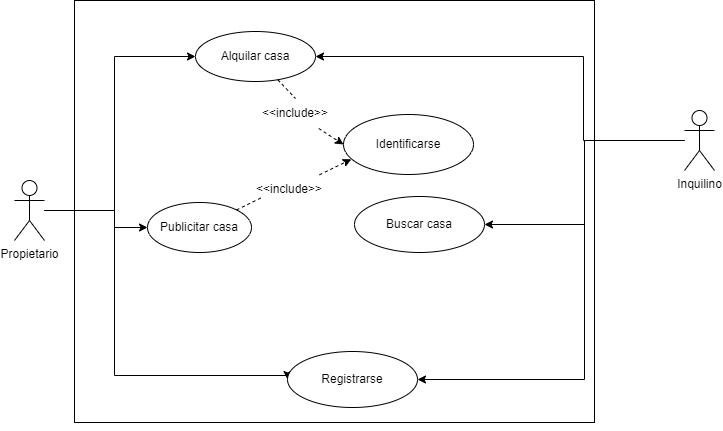

The diagram above was exported from draw.io. Its source (the exported page's mxGraphModel, read from the mxfile embedded in the PNG):
<mxGraphModel dx="2012" dy="585" grid="0" gridSize="10" guides="1" tooltips="1" connect="1" arrows="1" fold="1" page="1" pageScale="1" pageWidth="827" pageHeight="1169" math="0" shadow="0">
  <root>
    <mxCell id="0" />
    <mxCell id="1" parent="0" />
    <mxCell id="FdXXJfXtdRoR8DACCPXs-1" value="" style="rounded=0;whiteSpace=wrap;html=1;" parent="1" vertex="1">
      <mxGeometry x="-60" y="404" width="520" height="422" as="geometry" />
    </mxCell>
    <mxCell id="FdXXJfXtdRoR8DACCPXs-6" style="edgeStyle=orthogonalEdgeStyle;rounded=0;orthogonalLoop=1;jettySize=auto;html=1;entryX=0;entryY=0.5;entryDx=0;entryDy=0;" parent="1" source="FdXXJfXtdRoR8DACCPXs-2" target="FdXXJfXtdRoR8DACCPXs-3" edge="1">
      <mxGeometry relative="1" as="geometry">
        <Array as="points">
          <mxPoint x="-20" y="614" />
          <mxPoint x="-20" y="460" />
        </Array>
      </mxGeometry>
    </mxCell>
    <mxCell id="FdXXJfXtdRoR8DACCPXs-9" style="edgeStyle=orthogonalEdgeStyle;rounded=0;orthogonalLoop=1;jettySize=auto;html=1;" parent="1" source="FdXXJfXtdRoR8DACCPXs-2" target="FdXXJfXtdRoR8DACCPXs-8" edge="1">
      <mxGeometry relative="1" as="geometry">
        <Array as="points">
          <mxPoint x="-20" y="614" />
          <mxPoint x="-20" y="631" />
        </Array>
      </mxGeometry>
    </mxCell>
    <mxCell id="FdXXJfXtdRoR8DACCPXs-14" style="edgeStyle=orthogonalEdgeStyle;rounded=0;orthogonalLoop=1;jettySize=auto;html=1;entryX=0;entryY=0.5;entryDx=0;entryDy=0;" parent="1" source="FdXXJfXtdRoR8DACCPXs-2" target="FdXXJfXtdRoR8DACCPXs-12" edge="1">
      <mxGeometry relative="1" as="geometry">
        <Array as="points">
          <mxPoint x="-20" y="614" />
          <mxPoint x="-20" y="779" />
          <mxPoint x="153" y="779" />
        </Array>
      </mxGeometry>
    </mxCell>
    <mxCell id="FdXXJfXtdRoR8DACCPXs-2" value="Propietario" style="shape=umlActor;verticalLabelPosition=bottom;verticalAlign=top;html=1;outlineConnect=0;" parent="1" vertex="1">
      <mxGeometry x="-120" y="584" width="30" height="60" as="geometry" />
    </mxCell>
    <mxCell id="SS4Kh4AU3iyYUbjvWOIq-9" style="edgeStyle=none;rounded=0;orthogonalLoop=1;jettySize=auto;html=1;entryX=0;entryY=0.5;entryDx=0;entryDy=0;dashed=1;elbow=vertical;startArrow=none;" edge="1" parent="1" source="SS4Kh4AU3iyYUbjvWOIq-10" target="SS4Kh4AU3iyYUbjvWOIq-1">
      <mxGeometry relative="1" as="geometry" />
    </mxCell>
    <mxCell id="FdXXJfXtdRoR8DACCPXs-3" value="Alquilar casa" style="ellipse;whiteSpace=wrap;html=1;" parent="1" vertex="1">
      <mxGeometry x="61" y="435" width="120" height="50" as="geometry" />
    </mxCell>
    <mxCell id="FdXXJfXtdRoR8DACCPXs-4" value="Buscar casa" style="ellipse;whiteSpace=wrap;html=1;" parent="1" vertex="1">
      <mxGeometry x="220" y="600" width="130" height="56" as="geometry" />
    </mxCell>
    <mxCell id="SS4Kh4AU3iyYUbjvWOIq-6" style="rounded=0;orthogonalLoop=1;jettySize=auto;html=1;entryX=0.06;entryY=0.746;entryDx=0;entryDy=0;entryPerimeter=0;dashed=1;startArrow=none;" edge="1" parent="1" source="SS4Kh4AU3iyYUbjvWOIq-7" target="SS4Kh4AU3iyYUbjvWOIq-1">
      <mxGeometry relative="1" as="geometry" />
    </mxCell>
    <mxCell id="FdXXJfXtdRoR8DACCPXs-8" value="Publicitar casa" style="ellipse;whiteSpace=wrap;html=1;" parent="1" vertex="1">
      <mxGeometry x="13" y="606" width="104" height="50" as="geometry" />
    </mxCell>
    <mxCell id="FdXXJfXtdRoR8DACCPXs-11" style="edgeStyle=orthogonalEdgeStyle;rounded=0;orthogonalLoop=1;jettySize=auto;html=1;entryX=1;entryY=0.5;entryDx=0;entryDy=0;" parent="1" source="FdXXJfXtdRoR8DACCPXs-10" target="FdXXJfXtdRoR8DACCPXs-3" edge="1">
      <mxGeometry relative="1" as="geometry">
        <Array as="points">
          <mxPoint x="449" y="544" />
          <mxPoint x="449" y="460" />
        </Array>
      </mxGeometry>
    </mxCell>
    <mxCell id="FdXXJfXtdRoR8DACCPXs-13" style="edgeStyle=orthogonalEdgeStyle;rounded=0;orthogonalLoop=1;jettySize=auto;html=1;entryX=1;entryY=0.5;entryDx=0;entryDy=0;" parent="1" source="FdXXJfXtdRoR8DACCPXs-10" target="FdXXJfXtdRoR8DACCPXs-12" edge="1">
      <mxGeometry relative="1" as="geometry">
        <Array as="points">
          <mxPoint x="450" y="544" />
          <mxPoint x="450" y="783" />
        </Array>
      </mxGeometry>
    </mxCell>
    <mxCell id="FdXXJfXtdRoR8DACCPXs-15" style="edgeStyle=orthogonalEdgeStyle;rounded=0;orthogonalLoop=1;jettySize=auto;html=1;entryX=1;entryY=0.5;entryDx=0;entryDy=0;" parent="1" source="FdXXJfXtdRoR8DACCPXs-10" target="FdXXJfXtdRoR8DACCPXs-4" edge="1">
      <mxGeometry relative="1" as="geometry" />
    </mxCell>
    <mxCell id="FdXXJfXtdRoR8DACCPXs-10" value="Inquilino" style="shape=umlActor;verticalLabelPosition=bottom;verticalAlign=top;html=1;" parent="1" vertex="1">
      <mxGeometry x="550" y="514" width="30" height="60" as="geometry" />
    </mxCell>
    <mxCell id="FdXXJfXtdRoR8DACCPXs-12" value="Registrarse" style="ellipse;whiteSpace=wrap;html=1;" parent="1" vertex="1">
      <mxGeometry x="153" y="755" width="130" height="56" as="geometry" />
    </mxCell>
    <mxCell id="FdXXJfXtdRoR8DACCPXs-16" style="edgeStyle=orthogonalEdgeStyle;rounded=0;orthogonalLoop=1;jettySize=auto;html=1;exitX=0.5;exitY=1;exitDx=0;exitDy=0;" parent="1" source="FdXXJfXtdRoR8DACCPXs-1" target="FdXXJfXtdRoR8DACCPXs-1" edge="1">
      <mxGeometry relative="1" as="geometry" />
    </mxCell>
    <mxCell id="SS4Kh4AU3iyYUbjvWOIq-1" value="Identificarse" style="ellipse;whiteSpace=wrap;html=1;" vertex="1" parent="1">
      <mxGeometry x="209" y="518" width="130" height="60" as="geometry" />
    </mxCell>
    <mxCell id="SS4Kh4AU3iyYUbjvWOIq-7" value="&amp;lt;&amp;lt;include&amp;gt;&amp;gt;" style="text;html=1;strokeColor=none;fillColor=none;align=center;verticalAlign=middle;whiteSpace=wrap;rounded=0;" vertex="1" parent="1">
      <mxGeometry x="125" y="578" width="60" height="30" as="geometry" />
    </mxCell>
    <mxCell id="SS4Kh4AU3iyYUbjvWOIq-8" value="" style="rounded=0;orthogonalLoop=1;jettySize=auto;html=1;entryX=0.06;entryY=0.746;entryDx=0;entryDy=0;entryPerimeter=0;dashed=1;endArrow=none;elbow=vertical;" edge="1" parent="1" source="FdXXJfXtdRoR8DACCPXs-8" target="SS4Kh4AU3iyYUbjvWOIq-7">
      <mxGeometry relative="1" as="geometry">
        <mxPoint x="160" y="614" as="sourcePoint" />
        <mxPoint x="194.79999999999995" y="558.76" as="targetPoint" />
      </mxGeometry>
    </mxCell>
    <mxCell id="SS4Kh4AU3iyYUbjvWOIq-10" value="&amp;lt;&amp;lt;include&amp;gt;&amp;gt;" style="text;html=1;strokeColor=none;fillColor=none;align=center;verticalAlign=middle;whiteSpace=wrap;rounded=0;" vertex="1" parent="1">
      <mxGeometry x="131" y="502" width="60" height="30" as="geometry" />
    </mxCell>
    <mxCell id="SS4Kh4AU3iyYUbjvWOIq-11" value="" style="edgeStyle=none;rounded=0;orthogonalLoop=1;jettySize=auto;html=1;entryX=0.5;entryY=0;entryDx=0;entryDy=0;dashed=1;elbow=vertical;endArrow=none;" edge="1" parent="1" source="FdXXJfXtdRoR8DACCPXs-3" target="SS4Kh4AU3iyYUbjvWOIq-10">
      <mxGeometry relative="1" as="geometry">
        <mxPoint x="150.9807952586891" y="506.4094926584437" as="sourcePoint" />
        <mxPoint x="205.0000000000041" y="544" as="targetPoint" />
      </mxGeometry>
    </mxCell>
  </root>
</mxGraphModel>